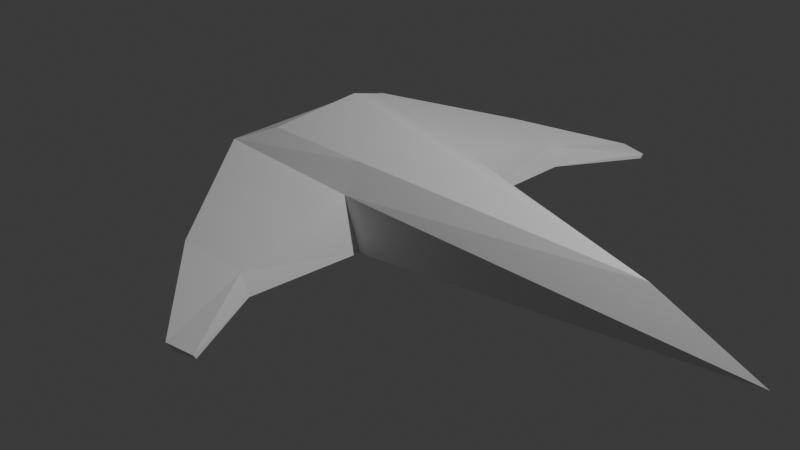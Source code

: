 # Source: spaceship2.blend  (saved by Blender 4.0.36; exported with 4.5.12 LTS)
import bpy
from mathutils import Matrix  # noqa: F401  (used for matrix-valued properties, if any)

bpy.ops.wm.read_factory_settings(use_empty=True)
scene = bpy.context.scene
scene.name = 'Scene'

# ---- collections
col_collection = bpy.data.collections.new('Collection'); scene.collection.children.link(col_collection)

# ---- materials (node trees are filled in below, after node groups)
mat_material = bpy.data.materials.new('Material')
mat_material.alpha_threshold = 0.0
mat_material.use_transparent_shadow = False
mat_material.roughness = 0.5
mat_material.line_color = (0.0, 0.0, 0.0, 1.0)

# ---- material node trees
mat_material.use_nodes = True; mat_material.node_tree.nodes.clear()
_N = mat_material.node_tree.nodes; _L = mat_material.node_tree.links
n0 = _N.new('ShaderNodeOutputMaterial'); n0.name = 'Material Output'; n0.location = (300, 300)
n1 = _N.new('ShaderNodeBsdfPrincipled'); n1.name = 'Principled BSDF'; n1.location = (10, 300)
n1.inputs[3].default_value = 1.45
_L.new(n1.outputs[0], n0.inputs[0])
n0.is_active_output = True

# ---- world
world_world = bpy.data.worlds.new('World'); scene.world = world_world
world_world.use_nodes = True; world_world.node_tree.nodes.clear()
_N = world_world.node_tree.nodes; _L = world_world.node_tree.links
n0 = _N.new('ShaderNodeOutputWorld'); n0.name = 'World Output'; n0.location = (300, 300)
n1 = _N.new('ShaderNodeBackground'); n1.name = 'Background'; n1.location = (10, 300)
n1.inputs[0].default_value = (0.05088, 0.05088, 0.05088, 1.0)
_L.new(n1.outputs[0], n0.inputs[0])
n0.is_active_output = True
world_world.color = (0.05088, 0.05088, 0.05088)
world_world.use_sun_shadow = False
world_world.sun_shadow_jitter_overblur = 0.0

# ---- cameras
cam_camera = bpy.data.cameras.new('Camera')
cam_camera.clip_end = 100.0
cam_camera.ortho_scale = 7.314

# ---- lights
light_light = bpy.data.lights.new('Light', 'POINT')
light_light.transmission_factor = 0.0
light_light.use_soft_falloff = False
light_light.energy = 1000.0
light_light.shadow_soft_size = 0.1
light_light.shadow_maximum_resolution = 0.006
light_light.use_absolute_resolution = True

# ---- meshes
me_cube = bpy.data.meshes.new('Cube')
me_cube.from_pydata([(-0.9047, 3.954e-08, 0.0), (-1.01, -0.7203, 0.8978), (-1.363, -1.0, 0.2116), (2.988, -1.306e-07, 0.4895), (-0.6603, 2.886e-08, 1.168), (0.01294, -0.5342, 0.7903), (0.2172, -0.7338, -0.04277), (0.5, -2.186e-08, -0.3965), (-0.4526, -2.222, 0.3716), (-0.4577, -2.171, 0.1148), (0.214, -2.102, 0.2608), (0.3005, -2.095, 0.04388), (0.5095, -3.077, 0.1046), (0.5746, -3.031, 0.0255), (0.8127, -3.013, 0.09106), (0.8051, -2.984, 0.04366), (-0.9047, 3.954e-08, 1.028), (-1.363, -1.0, 0.7462), (0.03574, -0.7466, 0.5136), (4.158, -1.818e-07, 0.01086), (1.006, -4.398e-08, 0.8581)], [], [(2, 0, 7, 6), (2, 17, 16, 0), (18, 6, 19), (6, 7, 19), (6, 18, 10, 11), (11, 10, 14, 15), (17, 2, 9, 8), (18, 17, 8, 10), (2, 6, 11, 9), (12, 13, 15, 14), (10, 8, 12, 14), (9, 11, 15, 13), (8, 9, 13, 12), (1, 4, 16, 17), (5, 1, 17, 18), (3, 5, 18, 19), (1, 5, 20, 4), (20, 5, 3)])
_uv = me_cube.uv_layers.new(name='UVMap')
_uv.uv.foreach_set('vector', [0.375, 0.5, 0.375, 0.75, 0.2859, 0.5, 0.375, 0.5, 0.375, 0.5, 0.625, 0.5, 0.75, 0.5, 0.375, 0.75, 0.6883, 0.5, 0.4639, 0.5, 0.875, 0.5, 0.375, 0.5, 0.2859, 0.5, 0.375, 0.5, 0.4639, 0.5, 0.6883, 0.5, 0.6883, 0.5, 0.4639, 0.5, 0.4639, 0.5, 0.6883, 0.5, 0.6883, 0.5, 0.4639, 0.5, 0.625, 0.5, 0.375, 0.5, 0.375, 0.5, 0.625, 0.5, 0.6883, 0.5, 0.625, 0.5, 0.625, 0.5, 0.6883, 0.5, 0.375, 0.5, 0.375, 0.5, 0.375, 0.5, 0.375, 0.5, 0.625, 0.5, 0.375, 0.5, 0.4639, 0.5, 0.6883, 0.5, 0.6883, 0.5, 0.625, 0.5, 0.625, 0.5, 0.6883, 0.5, 0.375, 0.5, 0.375, 0.5, 0.375, 0.5, 0.375, 0.5, 0.625, 0.5, 0.375, 0.5, 0.375, 0.5, 0.625, 0.5, 0.6665, 0.5, 0.7568, 0.5, 0.75, 0.5, 0.625, 0.5, 0.7119, 0.5, 0.6665, 0.5, 0.625, 0.5, 0.6883, 0.5, 0.8465, 0.5, 0.7119, 0.5, 0.6883, 0.5, 0.875, 0.5, 0.6665, 0.5, 0.7119, 0.5, 0.7978, 0.5, 0.7568, 0.5, 0.7978, 0.5, 0.7119, 0.5, 0.8465, 0.5])
me_cube.materials.append(mat_material)
me_cube.use_mirror_vertex_groups = False
me_cube.update()

# ---- objects
ob_cube = bpy.data.objects.new('Cube', me_cube)
ob_light = bpy.data.objects.new('Light', light_light)
ob_camera = bpy.data.objects.new('Camera', cam_camera)

# ---- transforms, parenting, visibility, modifiers, constraints
ob_cube.location = (0.0, 0.0, 0.0)
ob_cube.lock_rotations_4d = False
ob_cube.empty_display_type = 'ARROWS'
ob_cube.lineart.crease_threshold = 0.0
_m = ob_cube.modifiers.new('Mirror', 'MIRROR')
_m.use_axis = (False, True, False)
_m.use_clip = True
ob_light.location = (4.076, 1.005, 5.904)
ob_light.rotation_euler = (0.6503, 0.05522, 1.866)
ob_light.lock_rotations_4d = False
ob_light.empty_display_type = 'ARROWS'
ob_light.color = (0.0, 0.0, 0.0, 0.0)
ob_light.lineart.crease_threshold = 0.0
ob_camera.location = (7.359, -6.926, 4.958)
ob_camera.rotation_euler = (1.109, 0.0, 0.8149)
ob_camera.lock_rotations_4d = False
ob_camera.empty_display_type = 'ARROWS'
ob_camera.color = (0.0, 0.0, 0.0, 0.0)
ob_camera.display_type = 'WIRE'
ob_camera.lineart.crease_threshold = 0.0

# ---- collection membership
col_collection.objects.link(ob_cube)
col_collection.objects.link(ob_light)
col_collection.objects.link(ob_camera)

# ---- scene / render settings (as saved in the file)
scene.camera = ob_camera
scene.frame_start = 1; scene.frame_end = 250; scene.frame_set(1)
scene.render.engine = 'BLENDER_EEVEE_NEXT'
scene.cycles.sampling_pattern = 'TABULATED_SOBOL'
bpy.context.view_layer.update()
